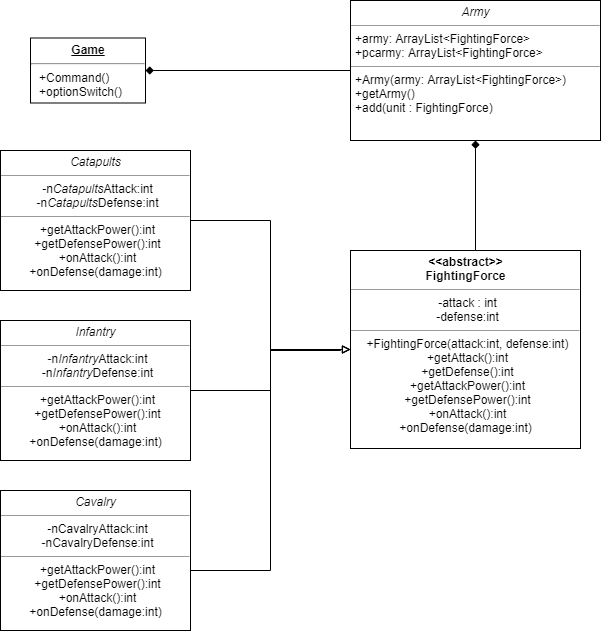

The diagram above was exported from draw.io. Its source (the exported page's mxGraphModel, read from the mxfile embedded in the PNG):
<mxGraphModel dx="1408" dy="731" grid="1" gridSize="10" guides="1" tooltips="1" connect="1" arrows="1" fold="1" page="1" pageScale="1" pageWidth="827" pageHeight="1169" math="0" shadow="0">
  <root>
    <mxCell id="0" />
    <mxCell id="1" parent="0" />
    <mxCell id="7Mpvwbh7oxWskOsGBMIC-20" style="edgeStyle=orthogonalEdgeStyle;rounded=0;orthogonalLoop=1;jettySize=auto;html=1;exitX=0.5;exitY=0;exitDx=0;exitDy=0;entryX=0.5;entryY=1;entryDx=0;entryDy=0;endArrow=diamond;endFill=1;" parent="1" source="7Mpvwbh7oxWskOsGBMIC-10" target="7Mpvwbh7oxWskOsGBMIC-19" edge="1">
      <mxGeometry relative="1" as="geometry">
        <Array as="points">
          <mxPoint x="595" y="560" />
        </Array>
      </mxGeometry>
    </mxCell>
    <mxCell id="7Mpvwbh7oxWskOsGBMIC-10" value="&lt;p style=&quot;margin: 4px 0px 0px&quot;&gt;&lt;span style=&quot;font-weight: 700&quot;&gt;&amp;lt;&amp;lt;abstract&amp;gt;&amp;gt;&lt;/span&gt;&lt;br style=&quot;padding: 0px ; margin: 0px ; font-weight: 700&quot;&gt;&lt;span style=&quot;font-weight: 700&quot;&gt;FightingForce&lt;/span&gt;&lt;br&gt;&lt;/p&gt;&lt;hr size=&quot;1&quot;&gt;&lt;p style=&quot;margin: 0px ; margin-left: 4px&quot;&gt;-attack : int&lt;br style=&quot;padding: 0px ; margin: 0px&quot;&gt;-defense:int&lt;br&gt;&lt;/p&gt;&lt;hr size=&quot;1&quot;&gt;&lt;p style=&quot;margin: 0px ; margin-left: 4px&quot;&gt;&lt;span&gt;+FightingForce(attack:int, defense:int)&lt;/span&gt;&lt;br&gt;&lt;/p&gt;&lt;p style=&quot;margin: 0px ; margin-left: 4px&quot;&gt;&lt;span style=&quot;text-align: left&quot;&gt;+getAttack():int&lt;/span&gt;&lt;br style=&quot;text-align: left ; padding: 0px ; margin: 0px&quot;&gt;&lt;span style=&quot;text-align: left&quot;&gt;+getDefense():int&lt;/span&gt;&lt;br style=&quot;text-align: left ; padding: 0px ; margin: 0px&quot;&gt;&lt;span style=&quot;text-align: left&quot;&gt;+getAttackPower():int&lt;/span&gt;&lt;br style=&quot;text-align: left ; padding: 0px ; margin: 0px&quot;&gt;&lt;span style=&quot;text-align: left&quot;&gt;+getDefensePower():int&lt;/span&gt;&lt;br style=&quot;text-align: left ; padding: 0px ; margin: 0px&quot;&gt;&lt;span style=&quot;text-align: left&quot;&gt;+onAttack():int&lt;/span&gt;&lt;br&gt;&lt;/p&gt;&lt;div style=&quot;padding: 0px ; margin: 0px&quot;&gt;+onDefense(damage:int)&lt;br style=&quot;padding: 0px ; margin: 0px&quot;&gt;&lt;/div&gt;" style="verticalAlign=top;align=center;overflow=fill;fontSize=12;fontFamily=Helvetica;html=1;fillColor=none;imageAspect=0;" parent="1" vertex="1">
      <mxGeometry x="470" y="560" width="230" height="198" as="geometry" />
    </mxCell>
    <mxCell id="7Mpvwbh7oxWskOsGBMIC-18" style="edgeStyle=orthogonalEdgeStyle;rounded=0;orthogonalLoop=1;jettySize=auto;html=1;exitX=1;exitY=0.5;exitDx=0;exitDy=0;endArrow=block;endFill=0;entryX=0;entryY=0.5;entryDx=0;entryDy=0;" parent="1" source="7Mpvwbh7oxWskOsGBMIC-12" target="7Mpvwbh7oxWskOsGBMIC-10" edge="1">
      <mxGeometry relative="1" as="geometry">
        <mxPoint x="440" y="660" as="targetPoint" />
        <Array as="points">
          <mxPoint x="390" y="880" />
          <mxPoint x="390" y="660" />
          <mxPoint x="460" y="660" />
          <mxPoint x="460" y="659" />
        </Array>
      </mxGeometry>
    </mxCell>
    <mxCell id="7Mpvwbh7oxWskOsGBMIC-12" value="&lt;p style=&quot;margin: 4px 0px 0px&quot;&gt;&lt;i&gt;Cavalry&lt;/i&gt;&lt;/p&gt;&lt;hr size=&quot;1&quot;&gt;&lt;p style=&quot;margin: 0px ; margin-left: 4px&quot;&gt;-nCavalryAttack:int&lt;/p&gt;&lt;p style=&quot;margin: 0px ; margin-left: 4px&quot;&gt;-nCavalryDefense:int&lt;/p&gt;&lt;hr size=&quot;1&quot;&gt;&lt;p style=&quot;margin: 0px 0px 0px 4px&quot;&gt;&lt;span style=&quot;text-align: left&quot;&gt;+getAttackPower():int&lt;/span&gt;&lt;br style=&quot;text-align: left ; padding: 0px ; margin: 0px&quot;&gt;&lt;span style=&quot;text-align: left&quot;&gt;+getDefensePower():int&lt;/span&gt;&lt;br style=&quot;text-align: left ; padding: 0px ; margin: 0px&quot;&gt;&lt;span style=&quot;text-align: left&quot;&gt;+onAttack():int&lt;/span&gt;&lt;br&gt;&lt;/p&gt;&lt;div style=&quot;padding: 0px ; margin: 0px&quot;&gt;+onDefense(damage:int)&lt;/div&gt;" style="verticalAlign=top;align=center;overflow=fill;fontSize=12;fontFamily=Helvetica;html=1;fillColor=none;" parent="1" vertex="1">
      <mxGeometry x="120" y="800" width="190" height="140" as="geometry" />
    </mxCell>
    <mxCell id="7Mpvwbh7oxWskOsGBMIC-16" style="edgeStyle=orthogonalEdgeStyle;rounded=0;orthogonalLoop=1;jettySize=auto;html=1;entryX=0;entryY=0.5;entryDx=0;entryDy=0;endArrow=block;endFill=0;" parent="1" source="7Mpvwbh7oxWskOsGBMIC-14" target="7Mpvwbh7oxWskOsGBMIC-10" edge="1">
      <mxGeometry relative="1" as="geometry" />
    </mxCell>
    <mxCell id="7Mpvwbh7oxWskOsGBMIC-14" value="&lt;p style=&quot;margin: 4px 0px 0px&quot;&gt;&lt;i&gt;Catapults&lt;/i&gt;&lt;/p&gt;&lt;hr size=&quot;1&quot;&gt;&lt;p style=&quot;margin: 0px ; margin-left: 4px&quot;&gt;-n&lt;i&gt;Catapults&lt;/i&gt;Attack:int&lt;/p&gt;&lt;p style=&quot;margin: 0px ; margin-left: 4px&quot;&gt;-n&lt;i&gt;Catapults&lt;/i&gt;Defense:int&lt;/p&gt;&lt;hr size=&quot;1&quot;&gt;&lt;p style=&quot;margin: 0px 0px 0px 4px&quot;&gt;&lt;span style=&quot;text-align: left&quot;&gt;+getAttackPower():int&lt;/span&gt;&lt;br style=&quot;text-align: left ; padding: 0px ; margin: 0px&quot;&gt;&lt;span style=&quot;text-align: left&quot;&gt;+getDefensePower():int&lt;/span&gt;&lt;br style=&quot;text-align: left ; padding: 0px ; margin: 0px&quot;&gt;&lt;span style=&quot;text-align: left&quot;&gt;+onAttack():int&lt;/span&gt;&lt;br&gt;&lt;/p&gt;&lt;div style=&quot;padding: 0px ; margin: 0px&quot;&gt;+onDefense(damage:int)&lt;/div&gt;" style="verticalAlign=top;align=center;overflow=fill;fontSize=12;fontFamily=Helvetica;html=1;fillColor=none;" parent="1" vertex="1">
      <mxGeometry x="120" y="460" width="190" height="140" as="geometry" />
    </mxCell>
    <mxCell id="7Mpvwbh7oxWskOsGBMIC-17" style="edgeStyle=orthogonalEdgeStyle;rounded=0;orthogonalLoop=1;jettySize=auto;html=1;exitX=1;exitY=0.5;exitDx=0;exitDy=0;endArrow=block;endFill=0;entryX=0;entryY=0.5;entryDx=0;entryDy=0;" parent="1" source="7Mpvwbh7oxWskOsGBMIC-15" target="7Mpvwbh7oxWskOsGBMIC-10" edge="1">
      <mxGeometry relative="1" as="geometry">
        <mxPoint x="440" y="660" as="targetPoint" />
      </mxGeometry>
    </mxCell>
    <mxCell id="7Mpvwbh7oxWskOsGBMIC-15" value="&lt;p style=&quot;margin: 4px 0px 0px&quot;&gt;&lt;i&gt;Infantry&lt;/i&gt;&lt;/p&gt;&lt;hr size=&quot;1&quot;&gt;&lt;p style=&quot;margin: 0px ; margin-left: 4px&quot;&gt;-n&lt;i&gt;Infantry&lt;/i&gt;Attack:int&lt;/p&gt;&lt;p style=&quot;margin: 0px ; margin-left: 4px&quot;&gt;-n&lt;i&gt;Infantry&lt;/i&gt;Defense:int&lt;/p&gt;&lt;hr size=&quot;1&quot;&gt;&lt;p style=&quot;margin: 0px 0px 0px 4px&quot;&gt;&lt;span style=&quot;text-align: left&quot;&gt;+getAttackPower():int&lt;/span&gt;&lt;br style=&quot;text-align: left ; padding: 0px ; margin: 0px&quot;&gt;&lt;span style=&quot;text-align: left&quot;&gt;+getDefensePower():int&lt;/span&gt;&lt;br style=&quot;text-align: left ; padding: 0px ; margin: 0px&quot;&gt;&lt;span style=&quot;text-align: left&quot;&gt;+onAttack():int&lt;/span&gt;&lt;br&gt;&lt;/p&gt;&lt;div style=&quot;padding: 0px ; margin: 0px&quot;&gt;+onDefense(damage:int)&lt;/div&gt;" style="verticalAlign=top;align=center;overflow=fill;fontSize=12;fontFamily=Helvetica;html=1;fillColor=none;" parent="1" vertex="1">
      <mxGeometry x="120" y="630" width="190" height="140" as="geometry" />
    </mxCell>
    <mxCell id="1KsEO3wx4AOnQV8f3orA-10" style="edgeStyle=orthogonalEdgeStyle;rounded=0;orthogonalLoop=1;jettySize=auto;html=1;entryX=1;entryY=0.5;entryDx=0;entryDy=0;endArrow=diamond;endFill=1;" edge="1" parent="1" source="7Mpvwbh7oxWskOsGBMIC-19" target="1KsEO3wx4AOnQV8f3orA-2">
      <mxGeometry relative="1" as="geometry" />
    </mxCell>
    <mxCell id="7Mpvwbh7oxWskOsGBMIC-19" value="&lt;p style=&quot;margin: 0px ; margin-top: 4px ; text-align: center&quot;&gt;&lt;i&gt;Army&lt;/i&gt;&lt;/p&gt;&lt;hr size=&quot;1&quot;&gt;&lt;p style=&quot;margin: 0px ; margin-left: 4px&quot;&gt;+army: ArrayList&amp;lt;FightingForce&amp;gt;&lt;/p&gt;&lt;p style=&quot;margin: 0px ; margin-left: 4px&quot;&gt;+pcarmy: ArrayList&amp;lt;FightingForce&amp;gt;&lt;br&gt;&lt;/p&gt;&lt;hr size=&quot;1&quot;&gt;&lt;p style=&quot;margin: 0px ; margin-left: 4px&quot;&gt;+Army(army: ArrayList&amp;lt;FightingForce&amp;gt;)&lt;/p&gt;&lt;p style=&quot;margin: 0px ; margin-left: 4px&quot;&gt;+getArmy()&lt;/p&gt;&lt;p style=&quot;margin: 0px ; margin-left: 4px&quot;&gt;+add(unit : FightingForce)&lt;/p&gt;" style="verticalAlign=top;align=left;overflow=fill;fontSize=12;fontFamily=Helvetica;html=1;fillColor=none;" parent="1" vertex="1">
      <mxGeometry x="470" y="310" width="250" height="140" as="geometry" />
    </mxCell>
    <mxCell id="1KsEO3wx4AOnQV8f3orA-2" value="&lt;p style=&quot;margin: 0px ; margin-top: 4px ; text-align: center ; text-decoration: underline&quot;&gt;&lt;b&gt;Game&lt;/b&gt;&lt;/p&gt;&lt;hr&gt;&lt;p style=&quot;margin: 0px ; margin-left: 8px&quot;&gt;+Command()&lt;/p&gt;&lt;p style=&quot;margin: 0px ; margin-left: 8px&quot;&gt;+optionSwitch()&lt;br&gt;&lt;/p&gt;" style="verticalAlign=top;align=left;overflow=fill;fontSize=12;fontFamily=Helvetica;html=1;" vertex="1" parent="1">
      <mxGeometry x="150" y="347.5" width="115" height="65" as="geometry" />
    </mxCell>
  </root>
</mxGraphModel>